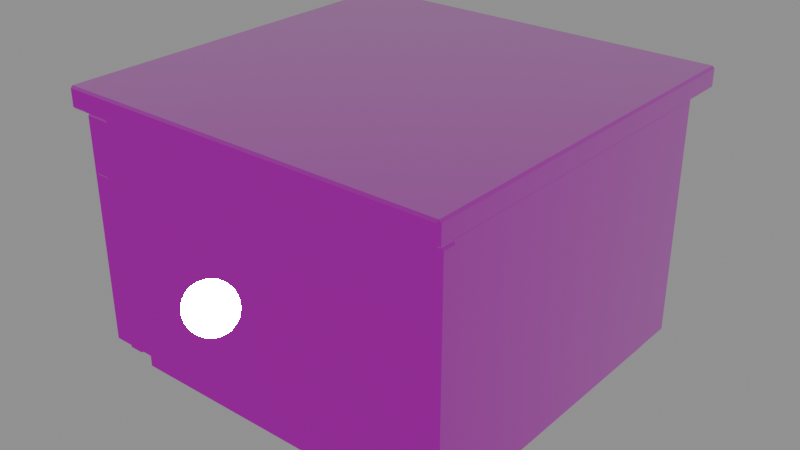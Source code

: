 # Source: admissions-counter-module.lod0.blend  (saved by Blender 4.3.34; exported with 4.5.12 LTS)
import bpy
from mathutils import Matrix  # noqa: F401  (used for matrix-valued properties, if any)

bpy.ops.wm.read_factory_settings(use_empty=True)
scene = bpy.context.scene
scene.name = 'Scene'

# ---- images (referenced by path relative to the original .blend; pixels are not part of the script)
import os
ASSET_DIR = os.environ.get("B2B_ASSET_DIR", "")  # directory of the original .blend (textures are referenced by path, not embedded)
HERE = os.path.dirname(os.path.abspath(__file__))  # packed textures are extracted next to this script under _unpacked/

def load_image(name, relpath, width, height, colorspace="sRGB"):
    """Load a texture the original file referenced (path relative to the .blend, or extracted next to this script)."""
    p = next((c for c in (os.path.join(HERE, relpath), os.path.join(ASSET_DIR, relpath)) if relpath and os.path.exists(c)), "")
    if p:
        img = bpy.data.images.load(p, check_existing=True)
        img.name = name
    else:  # same state as the original file: an image datablock whose file is absent (Cycles renders it pink)
        img = bpy.data.images.new(name, width, height)
        img.source = "FILE"
        img.filepath = "//" + (relpath or name)
    img.colorspace_settings.name = colorspace
    return img
img_interior_oak_veneer_basecolor_png = load_image('interior-oak-veneer-basecolor.png', 'interior-oak-veneer-basecolor.png', 1024, 1024, 'sRGB')
img_interior_oak_veneer_normal_png = load_image('interior-oak-veneer-normal.png', 'interior-oak-veneer-normal.png', 1024, 1024, 'Non-Color')
img_interior_oak_veneer_orm_png = load_image('interior-oak-veneer-orm.png', 'interior-oak-veneer-orm.png', 1024, 1024, 'Non-Color')
img_interior_matte_plaster_basecolor_png = load_image('interior-matte-plaster-basecolor.png', 'interior-matte-plaster-basecolor.png', 1024, 1024, 'sRGB')
img_interior_matte_plaster_normal_png = load_image('interior-matte-plaster-normal.png', 'interior-matte-plaster-normal.png', 1024, 1024, 'Non-Color')
img_interior_matte_plaster_orm_png = load_image('interior-matte-plaster-orm.png', 'interior-matte-plaster-orm.png', 1024, 1024, 'Non-Color')

# ---- materials (node trees are filled in below, after node groups)
mat_interior_oak_veneer = bpy.data.materials.new('interior-oak-veneer')
mat_interior_oak_veneer.diffuse_color = (0.58, 0.31, 0.13, 1.0)
mat_interior_matte_plaster = bpy.data.materials.new('interior-matte-plaster')
mat_interior_matte_plaster.diffuse_color = (0.74, 0.73, 0.66, 1.0)

# ---- material node trees
mat_interior_oak_veneer.use_nodes = True; mat_interior_oak_veneer.node_tree.nodes.clear()
_N = mat_interior_oak_veneer.node_tree.nodes; _L = mat_interior_oak_veneer.node_tree.links
n0 = _N.new('ShaderNodeBsdfPrincipled'); n0.name = 'EDIT_PBR'; n0.location = (0, 0)
n1 = _N.new('ShaderNodeOutputMaterial'); n1.name = 'Material Output'; n1.location = (0, 0)
n2 = _N.new('ShaderNodeTexImage'); n2.name = 'SHARED_basecolor'; n2.location = (0, 0)
n2.image = img_interior_oak_veneer_basecolor_png
n3 = _N.new('ShaderNodeTexCoord'); n3.name = 'METRE_UV'; n3.location = (0, 0)
n4 = _N.new('ShaderNodeVectorMath'); n4.name = 'PHYSICAL_REPEAT'; n4.location = (0, 0)
n4.operation = 'SCALE'
n5 = _N.new('ShaderNodeTexImage'); n5.name = 'SHARED_normal'; n5.location = (0, 0)
n5.image = img_interior_oak_veneer_normal_png
n6 = _N.new('ShaderNodeNormalMap'); n6.name = 'Normal Map'; n6.location = (0, 0)
n7 = _N.new('ShaderNodeTexImage'); n7.name = 'SHARED_orm'; n7.location = (0, 0)
n7.image = img_interior_oak_veneer_orm_png
n8 = _N.new('ShaderNodeSeparateColor'); n8.name = 'Separate Color'; n8.location = (0, 0)
_L.new(n0.outputs[0], n1.inputs[0])
_L.new(n4.outputs[0], n2.inputs[0])
_L.new(n2.outputs[0], n0.inputs[0])
_L.new(n4.outputs[0], n5.inputs[0])
_L.new(n5.outputs[0], n6.inputs[1])
_L.new(n6.outputs[0], n0.inputs[5])
_L.new(n3.outputs[2], n4.inputs[0])
_L.new(n4.outputs[0], n7.inputs[0])
_L.new(n7.outputs[0], n8.inputs[0])
_L.new(n8.outputs[1], n0.inputs[2])
_L.new(n8.outputs[2], n0.inputs[1])
n1.is_active_output = True
mat_interior_matte_plaster.use_nodes = True; mat_interior_matte_plaster.node_tree.nodes.clear()
_N = mat_interior_matte_plaster.node_tree.nodes; _L = mat_interior_matte_plaster.node_tree.links
n0 = _N.new('ShaderNodeBsdfPrincipled'); n0.name = 'EDIT_PBR'; n0.location = (0, 0)
n1 = _N.new('ShaderNodeOutputMaterial'); n1.name = 'Material Output'; n1.location = (0, 0)
n2 = _N.new('ShaderNodeTexImage'); n2.name = 'SHARED_basecolor'; n2.location = (0, 0)
n2.image = img_interior_matte_plaster_basecolor_png
n3 = _N.new('ShaderNodeTexCoord'); n3.name = 'METRE_UV'; n3.location = (0, 0)
n4 = _N.new('ShaderNodeVectorMath'); n4.name = 'PHYSICAL_REPEAT'; n4.location = (0, 0)
n4.operation = 'SCALE'
n5 = _N.new('ShaderNodeTexImage'); n5.name = 'SHARED_normal'; n5.location = (0, 0)
n5.image = img_interior_matte_plaster_normal_png
n6 = _N.new('ShaderNodeNormalMap'); n6.name = 'Normal Map'; n6.location = (0, 0)
n7 = _N.new('ShaderNodeTexImage'); n7.name = 'SHARED_orm'; n7.location = (0, 0)
n7.image = img_interior_matte_plaster_orm_png
n8 = _N.new('ShaderNodeSeparateColor'); n8.name = 'Separate Color'; n8.location = (0, 0)
_L.new(n0.outputs[0], n1.inputs[0])
_L.new(n4.outputs[0], n2.inputs[0])
_L.new(n2.outputs[0], n0.inputs[0])
_L.new(n4.outputs[0], n5.inputs[0])
_L.new(n5.outputs[0], n6.inputs[1])
_L.new(n6.outputs[0], n0.inputs[5])
_L.new(n3.outputs[2], n4.inputs[0])
_L.new(n4.outputs[0], n7.inputs[0])
_L.new(n7.outputs[0], n8.inputs[0])
_L.new(n8.outputs[1], n0.inputs[2])
_L.new(n8.outputs[2], n0.inputs[1])
n1.is_active_output = True

# ---- meshes
me_cube = bpy.data.meshes.new('Cube')
me_cube.from_pydata([(-0.75, -0.75, -0.04), (-0.75, -0.75, 0.04), (-0.75, 0.75, -0.04), (-0.75, 0.75, 0.04), (0.75, -0.75, -0.04), (0.75, -0.75, 0.04), (0.75, 0.75, -0.04), (0.75, 0.75, 0.04)], [], [(0, 1, 3, 2), (2, 3, 7, 6), (6, 7, 5, 4), (4, 5, 1, 0), (2, 6, 4, 0), (7, 3, 1, 5)])
_uv = me_cube.uv_layers.new(name='UVMap')
_uv.uv.foreach_set('vector', [0.375, 0.0, 0.625, 0.0, 0.625, 0.25, 0.375, 0.25, 0.375, 0.25, 0.625, 0.25, 0.625, 0.5, 0.375, 0.5, 0.375, 0.5, 0.625, 0.5, 0.625, 0.75, 0.375, 0.75, 0.375, 0.75, 0.625, 0.75, 0.625, 1.0, 0.375, 1.0, 0.125, 0.5, 0.375, 0.5, 0.375, 0.75, 0.125, 0.75, 0.625, 0.5, 0.875, 0.5, 0.875, 0.75, 0.625, 0.75])
_uv.active_render = True
_uv = me_cube.uv_layers.new(name='metre-uv')
_uv.uv.foreach_set('vector', [-0.75, -0.04, -0.75, 0.04, 0.75, 0.04, 0.75, -0.04, -0.75, -0.04, -0.75, 0.04, 0.75, 0.04, 0.75, -0.04, 0.75, -0.04, 0.75, 0.04, -0.75, 0.04, -0.75, -0.04, 0.75, -0.04, 0.75, 0.04, -0.75, 0.04, -0.75, -0.04, -0.75, 0.75, 0.75, 0.75, 0.75, -0.75, -0.75, -0.75, 0.75, 0.75, -0.75, 0.75, -0.75, -0.75, 0.75, -0.75])
me_cube.materials.append(mat_interior_oak_veneer)
me_cube.update()
me_cube_001 = bpy.data.meshes.new('Cube.001')
me_cube_001.from_pydata([(-0.73, -0.0325, -0.435), (-0.73, -0.0325, 0.435), (-0.73, 0.0325, -0.435), (-0.73, 0.0325, 0.435), (0.73, -0.0325, -0.435), (0.73, -0.0325, 0.435), (0.73, 0.0325, -0.435), (0.73, 0.0325, 0.435)], [], [(0, 1, 3, 2), (2, 3, 7, 6), (6, 7, 5, 4), (4, 5, 1, 0), (2, 6, 4, 0), (7, 3, 1, 5)])
_uv = me_cube_001.uv_layers.new(name='UVMap')
_uv.uv.foreach_set('vector', [0.375, 0.0, 0.625, 0.0, 0.625, 0.25, 0.375, 0.25, 0.375, 0.25, 0.625, 0.25, 0.625, 0.5, 0.375, 0.5, 0.375, 0.5, 0.625, 0.5, 0.625, 0.75, 0.375, 0.75, 0.375, 0.75, 0.625, 0.75, 0.625, 1.0, 0.375, 1.0, 0.125, 0.5, 0.375, 0.5, 0.375, 0.75, 0.125, 0.75, 0.625, 0.5, 0.875, 0.5, 0.875, 0.75, 0.625, 0.75])
_uv.active_render = True
_uv = me_cube_001.uv_layers.new(name='metre-uv')
_uv.uv.foreach_set('vector', [-0.0325, -0.435, -0.0325, 0.435, 0.0325, 0.435, 0.0325, -0.435, -0.73, -0.435, -0.73, 0.435, 0.73, 0.435, 0.73, -0.435, 0.0325, -0.435, 0.0325, 0.435, -0.0325, 0.435, -0.0325, -0.435, 0.73, -0.435, 0.73, 0.435, -0.73, 0.435, -0.73, -0.435, -0.73, 0.0325, 0.73, 0.0325, 0.73, -0.0325, -0.73, -0.0325, 0.73, 0.0325, -0.73, 0.0325, -0.73, -0.0325, 0.73, -0.0325])
me_cube_001.materials.append(mat_interior_oak_veneer)
me_cube_001.update()
me_cube_002 = bpy.data.meshes.new('Cube.002')
me_cube_002.from_pydata([(-0.0325, -0.675, -0.46), (-0.0325, -0.675, 0.46), (-0.0325, 0.675, -0.46), (-0.0325, 0.675, 0.46), (0.0325, -0.675, -0.46), (0.0325, -0.675, 0.46), (0.0325, 0.675, -0.46), (0.0325, 0.675, 0.46)], [], [(0, 1, 3, 2), (2, 3, 7, 6), (6, 7, 5, 4), (4, 5, 1, 0), (2, 6, 4, 0), (7, 3, 1, 5)])
_uv = me_cube_002.uv_layers.new(name='UVMap')
_uv.uv.foreach_set('vector', [0.375, 0.0, 0.625, 0.0, 0.625, 0.25, 0.375, 0.25, 0.375, 0.25, 0.625, 0.25, 0.625, 0.5, 0.375, 0.5, 0.375, 0.5, 0.625, 0.5, 0.625, 0.75, 0.375, 0.75, 0.375, 0.75, 0.625, 0.75, 0.625, 1.0, 0.375, 1.0, 0.125, 0.5, 0.375, 0.5, 0.375, 0.75, 0.125, 0.75, 0.625, 0.5, 0.875, 0.5, 0.875, 0.75, 0.625, 0.75])
_uv.active_render = True
_uv = me_cube_002.uv_layers.new(name='metre-uv')
_uv.uv.foreach_set('vector', [-0.675, -0.46, -0.675, 0.46, 0.675, 0.46, 0.675, -0.46, -0.0325, -0.46, -0.0325, 0.46, 0.0325, 0.46, 0.0325, -0.46, 0.675, -0.46, 0.675, 0.46, -0.675, 0.46, -0.675, -0.46, 0.0325, -0.46, 0.0325, 0.46, -0.0325, 0.46, -0.0325, -0.46, -0.0325, 0.675, 0.0325, 0.675, 0.0325, -0.675, -0.0325, -0.675, 0.0325, 0.675, -0.0325, 0.675, -0.0325, -0.675, 0.0325, -0.675])
me_cube_002.materials.append(mat_interior_matte_plaster)
me_cube_002.update()
me_cube_003 = bpy.data.meshes.new('Cube.003')
me_cube_003.from_pydata([(-0.0325, -0.675, -0.46), (-0.0325, -0.675, 0.46), (-0.0325, 0.675, -0.46), (-0.0325, 0.675, 0.46), (0.0325, -0.675, -0.46), (0.0325, -0.675, 0.46), (0.0325, 0.675, -0.46), (0.0325, 0.675, 0.46)], [], [(0, 1, 3, 2), (2, 3, 7, 6), (6, 7, 5, 4), (4, 5, 1, 0), (2, 6, 4, 0), (7, 3, 1, 5)])
_uv = me_cube_003.uv_layers.new(name='UVMap')
_uv.uv.foreach_set('vector', [0.375, 0.0, 0.625, 0.0, 0.625, 0.25, 0.375, 0.25, 0.375, 0.25, 0.625, 0.25, 0.625, 0.5, 0.375, 0.5, 0.375, 0.5, 0.625, 0.5, 0.625, 0.75, 0.375, 0.75, 0.375, 0.75, 0.625, 0.75, 0.625, 1.0, 0.375, 1.0, 0.125, 0.5, 0.375, 0.5, 0.375, 0.75, 0.125, 0.75, 0.625, 0.5, 0.875, 0.5, 0.875, 0.75, 0.625, 0.75])
_uv.active_render = True
_uv = me_cube_003.uv_layers.new(name='metre-uv')
_uv.uv.foreach_set('vector', [-0.675, -0.46, -0.675, 0.46, 0.675, 0.46, 0.675, -0.46, -0.0325, -0.46, -0.0325, 0.46, 0.0325, 0.46, 0.0325, -0.46, 0.675, -0.46, 0.675, 0.46, -0.675, 0.46, -0.675, -0.46, 0.0325, -0.46, 0.0325, 0.46, -0.0325, 0.46, -0.0325, -0.46, -0.0325, 0.675, 0.0325, 0.675, 0.0325, -0.675, -0.0325, -0.675, 0.0325, 0.675, -0.0325, 0.675, -0.0325, -0.675, 0.0325, -0.675])
me_cube_003.materials.append(mat_interior_matte_plaster)
me_cube_003.update()
me_cube_004 = bpy.data.meshes.new('Cube.004')
me_cube_004.from_pydata([(-0.66, -0.635, -0.07), (-0.66, -0.635, 0.07), (-0.66, 0.635, -0.07), (-0.66, 0.635, 0.07), (0.66, -0.635, -0.07), (0.66, -0.635, 0.07), (0.66, 0.635, -0.07), (0.66, 0.635, 0.07)], [], [(0, 1, 3, 2), (2, 3, 7, 6), (6, 7, 5, 4), (4, 5, 1, 0), (2, 6, 4, 0), (7, 3, 1, 5)])
_uv = me_cube_004.uv_layers.new(name='UVMap')
_uv.uv.foreach_set('vector', [0.375, 0.0, 0.625, 0.0, 0.625, 0.25, 0.375, 0.25, 0.375, 0.25, 0.625, 0.25, 0.625, 0.5, 0.375, 0.5, 0.375, 0.5, 0.625, 0.5, 0.625, 0.75, 0.375, 0.75, 0.375, 0.75, 0.625, 0.75, 0.625, 1.0, 0.375, 1.0, 0.125, 0.5, 0.375, 0.5, 0.375, 0.75, 0.125, 0.75, 0.625, 0.5, 0.875, 0.5, 0.875, 0.75, 0.625, 0.75])
_uv.active_render = True
_uv = me_cube_004.uv_layers.new(name='metre-uv')
_uv.uv.foreach_set('vector', [-0.635, -0.07, -0.635, 0.07, 0.635, 0.07, 0.635, -0.07, -0.66, -0.07, -0.66, 0.07, 0.66, 0.07, 0.66, -0.07, 0.635, -0.07, 0.635, 0.07, -0.635, 0.07, -0.635, -0.07, 0.66, -0.07, 0.66, 0.07, -0.66, 0.07, -0.66, -0.07, -0.66, 0.635, 0.66, 0.635, 0.66, -0.635, -0.66, -0.635, 0.66, 0.635, -0.66, 0.635, -0.66, -0.635, 0.66, -0.635])
me_cube_004.materials.append(mat_interior_matte_plaster)
me_cube_004.update()
me_cube_005 = bpy.data.meshes.new('Cube.005')
me_cube_005.from_pydata([(-0.64, -0.615, -0.0225), (-0.64, -0.615, 0.0225), (-0.64, 0.615, -0.0225), (-0.64, 0.615, 0.0225), (0.64, -0.615, -0.0225), (0.64, -0.615, 0.0225), (0.64, 0.615, -0.0225), (0.64, 0.615, 0.0225)], [], [(0, 1, 3, 2), (2, 3, 7, 6), (6, 7, 5, 4), (4, 5, 1, 0), (2, 6, 4, 0), (7, 3, 1, 5)])
_uv = me_cube_005.uv_layers.new(name='UVMap')
_uv.uv.foreach_set('vector', [0.375, 0.0, 0.625, 0.0, 0.625, 0.25, 0.375, 0.25, 0.375, 0.25, 0.625, 0.25, 0.625, 0.5, 0.375, 0.5, 0.375, 0.5, 0.625, 0.5, 0.625, 0.75, 0.375, 0.75, 0.375, 0.75, 0.625, 0.75, 0.625, 1.0, 0.375, 1.0, 0.125, 0.5, 0.375, 0.5, 0.375, 0.75, 0.125, 0.75, 0.625, 0.5, 0.875, 0.5, 0.875, 0.75, 0.625, 0.75])
_uv.active_render = True
_uv = me_cube_005.uv_layers.new(name='metre-uv')
_uv.uv.foreach_set('vector', [-0.615, -0.0225, -0.615, 0.0225, 0.615, 0.0225, 0.615, -0.0225, -0.64, -0.0225, -0.64, 0.0225, 0.64, 0.0225, 0.64, -0.0225, 0.615, -0.0225, 0.615, 0.0225, -0.615, 0.0225, -0.615, -0.0225, 0.64, -0.0225, 0.64, 0.0225, -0.64, 0.0225, -0.64, -0.0225, -0.64, 0.615, 0.64, 0.615, 0.64, -0.615, -0.64, -0.615, 0.64, 0.615, -0.64, 0.615, -0.64, -0.615, 0.64, -0.615])
me_cube_005.materials.append(mat_interior_matte_plaster)
me_cube_005.update()
me_cube_006 = bpy.data.meshes.new('Cube.006')
me_cube_006.from_pydata([(-0.685, -0.0125, -0.025), (-0.685, -0.0125, 0.025), (-0.685, 0.0125, -0.025), (-0.685, 0.0125, 0.025), (0.685, -0.0125, -0.025), (0.685, -0.0125, 0.025), (0.685, 0.0125, -0.025), (0.685, 0.0125, 0.025)], [], [(0, 1, 3, 2), (2, 3, 7, 6), (6, 7, 5, 4), (4, 5, 1, 0), (2, 6, 4, 0), (7, 3, 1, 5)])
_uv = me_cube_006.uv_layers.new(name='UVMap')
_uv.uv.foreach_set('vector', [0.375, 0.0, 0.625, 0.0, 0.625, 0.25, 0.375, 0.25, 0.375, 0.25, 0.625, 0.25, 0.625, 0.5, 0.375, 0.5, 0.375, 0.5, 0.625, 0.5, 0.625, 0.75, 0.375, 0.75, 0.375, 0.75, 0.625, 0.75, 0.625, 1.0, 0.375, 1.0, 0.125, 0.5, 0.375, 0.5, 0.375, 0.75, 0.125, 0.75, 0.625, 0.5, 0.875, 0.5, 0.875, 0.75, 0.625, 0.75])
_uv.active_render = True
_uv = me_cube_006.uv_layers.new(name='metre-uv')
_uv.uv.foreach_set('vector', [-0.0125, -0.025, -0.0125, 0.025, 0.0125, 0.025, 0.0125, -0.025, -0.685, -0.025, -0.685, 0.025, 0.685, 0.025, 0.685, -0.025, 0.0125, -0.025, 0.0125, 0.025, -0.0125, 0.025, -0.0125, -0.025, 0.685, -0.025, 0.685, 0.025, -0.685, 0.025, -0.685, -0.025, -0.685, 0.0125, 0.685, 0.0125, 0.685, -0.0125, -0.685, -0.0125, 0.685, 0.0125, -0.685, 0.0125, -0.685, -0.0125, 0.685, -0.0125])
me_cube_006.materials.append(mat_interior_matte_plaster)
me_cube_006.update()

# ---- objects
ob_counter_top = bpy.data.objects.new('counter-top', me_cube)
ob_counter_front = bpy.data.objects.new('counter-front', me_cube_001)
ob_counter_side__0_68 = bpy.data.objects.new('counter-side--0.68', me_cube_002)
ob_counter_side_0_68 = bpy.data.objects.new('counter-side-0.68', me_cube_003)
ob_recessed_plinth = bpy.data.objects.new('recessed-plinth', me_cube_004)
ob_working_shelf = bpy.data.objects.new('working-shelf', me_cube_005)
ob_front_inset_rail = bpy.data.objects.new('front-inset-rail', me_cube_006)

# ---- transforms, parenting, visibility, modifiers, constraints
ob_counter_top.location = (0.0, 0.0, 1.06)
_m = ob_counter_top.modifiers.new('EDIT_edge_bevel', 'BEVEL')
_m.width = 0.008
_m.width_pct = 0.008
_m = ob_counter_top.modifiers.new('EDIT_weighted_normals', 'WEIGHTED_NORMAL')
_m.keep_sharp = True
ob_counter_front.location = (0.0, -0.68, 0.565)
_m = ob_counter_front.modifiers.new('EDIT_edge_bevel', 'BEVEL')
_m.width = 0.008
_m.width_pct = 0.008
_m = ob_counter_front.modifiers.new('EDIT_weighted_normals', 'WEIGHTED_NORMAL')
_m.keep_sharp = True
ob_counter_side__0_68.location = (-0.68, 0.0, 0.54)
_m = ob_counter_side__0_68.modifiers.new('EDIT_edge_bevel', 'BEVEL')
_m.width = 0.008
_m.width_pct = 0.008
_m = ob_counter_side__0_68.modifiers.new('EDIT_weighted_normals', 'WEIGHTED_NORMAL')
_m.keep_sharp = True
ob_counter_side_0_68.location = (0.68, 0.0, 0.54)
_m = ob_counter_side_0_68.modifiers.new('EDIT_edge_bevel', 'BEVEL')
_m.width = 0.008
_m.width_pct = 0.008
_m = ob_counter_side_0_68.modifiers.new('EDIT_weighted_normals', 'WEIGHTED_NORMAL')
_m.keep_sharp = True
ob_recessed_plinth.location = (0.0, 0.0, 0.07)
_m = ob_recessed_plinth.modifiers.new('EDIT_edge_bevel', 'BEVEL')
_m.width = 0.008
_m.width_pct = 0.008
_m = ob_recessed_plinth.modifiers.new('EDIT_weighted_normals', 'WEIGHTED_NORMAL')
_m.keep_sharp = True
ob_working_shelf.location = (0.0, 0.0, 0.54)
_m = ob_working_shelf.modifiers.new('EDIT_edge_bevel', 'BEVEL')
_m.width = 0.008
_m.width_pct = 0.008
_m = ob_working_shelf.modifiers.new('EDIT_weighted_normals', 'WEIGHTED_NORMAL')
_m.keep_sharp = True
ob_front_inset_rail.location = (0.0, -0.72, 0.78)
_m = ob_front_inset_rail.modifiers.new('EDIT_edge_bevel', 'BEVEL')
_m.width = 0.003
_m.width_pct = 0.003
_m = ob_front_inset_rail.modifiers.new('EDIT_weighted_normals', 'WEIGHTED_NORMAL')
_m.keep_sharp = True

# ---- collection membership
scene.collection.objects.link(ob_counter_top)
scene.collection.objects.link(ob_counter_front)
scene.collection.objects.link(ob_counter_side__0_68)
scene.collection.objects.link(ob_counter_side_0_68)
scene.collection.objects.link(ob_recessed_plinth)
scene.collection.objects.link(ob_working_shelf)
scene.collection.objects.link(ob_front_inset_rail)

# ---- scene / render settings (as saved in the file)
scene.frame_start = 1; scene.frame_end = 250; scene.frame_set(1)
scene.render.engine = 'BLENDER_EEVEE_NEXT'
bpy.context.view_layer.update()

# ---- added for rendering (the .blend has no active camera and no usable light): camera, sun + grey world if the file has none
cam_auto = bpy.data.cameras.new('AutoCamera')
cam_auto.lens = 50.0
cam_auto.sensor_width = 36.0
cam_auto.clip_end = 1000.0
ob_auto_camera = bpy.data.objects.new('AutoCamera', cam_auto)
scene.collection.objects.link(ob_auto_camera)
ob_auto_camera.location = (2.21088, -2.65306, 2.3187)
ob_auto_camera.rotation_euler = (1.09748, -7.21219e-08, 0.694738)
scene.camera = ob_auto_camera
light_auto_sun = bpy.data.lights.new('AutoSun', 'SUN')
light_auto_sun.energy = 3.0
light_auto_sun.angle = 0.0523599
ob_auto_sun = bpy.data.objects.new('AutoSun', light_auto_sun)
scene.collection.objects.link(ob_auto_sun)
ob_auto_sun.rotation_euler = (0.872665, 0.174533, 0.523599)
if scene.world is None:
    world_auto = bpy.data.worlds.new('AutoWorld')
    world_auto.color = (0.3, 0.3, 0.3)
    scene.world = world_auto
bpy.context.view_layer.update()
